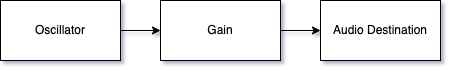

The diagram above was exported from draw.io. Its source (the exported page's mxGraphModel, read from the mxfile embedded in the PNG):
<mxGraphModel dx="954" dy="610" grid="1" gridSize="10" guides="1" tooltips="1" connect="1" arrows="1" fold="1" page="1" pageScale="1" pageWidth="850" pageHeight="1100" math="0" shadow="0">
  <root>
    <mxCell id="0" />
    <mxCell id="1" parent="0" />
    <mxCell id="XvTslII9ewFuu7NJqFQu-4" value="" style="edgeStyle=orthogonalEdgeStyle;rounded=0;orthogonalLoop=1;jettySize=auto;html=1;" parent="1" source="XvTslII9ewFuu7NJqFQu-1" target="XvTslII9ewFuu7NJqFQu-2" edge="1">
      <mxGeometry relative="1" as="geometry" />
    </mxCell>
    <mxCell id="XvTslII9ewFuu7NJqFQu-1" value="Oscillator" style="rounded=0;whiteSpace=wrap;html=1;" parent="1" vertex="1">
      <mxGeometry x="110" y="240" width="120" height="60" as="geometry" />
    </mxCell>
    <mxCell id="XvTslII9ewFuu7NJqFQu-5" value="" style="edgeStyle=orthogonalEdgeStyle;rounded=0;orthogonalLoop=1;jettySize=auto;html=1;" parent="1" source="XvTslII9ewFuu7NJqFQu-2" target="XvTslII9ewFuu7NJqFQu-3" edge="1">
      <mxGeometry relative="1" as="geometry" />
    </mxCell>
    <mxCell id="XvTslII9ewFuu7NJqFQu-2" value="Gain" style="rounded=0;whiteSpace=wrap;html=1;" parent="1" vertex="1">
      <mxGeometry x="270" y="240" width="120" height="60" as="geometry" />
    </mxCell>
    <mxCell id="XvTslII9ewFuu7NJqFQu-3" value="Audio Destination" style="rounded=0;whiteSpace=wrap;html=1;" parent="1" vertex="1">
      <mxGeometry x="430" y="240" width="120" height="60" as="geometry" />
    </mxCell>
  </root>
</mxGraphModel>